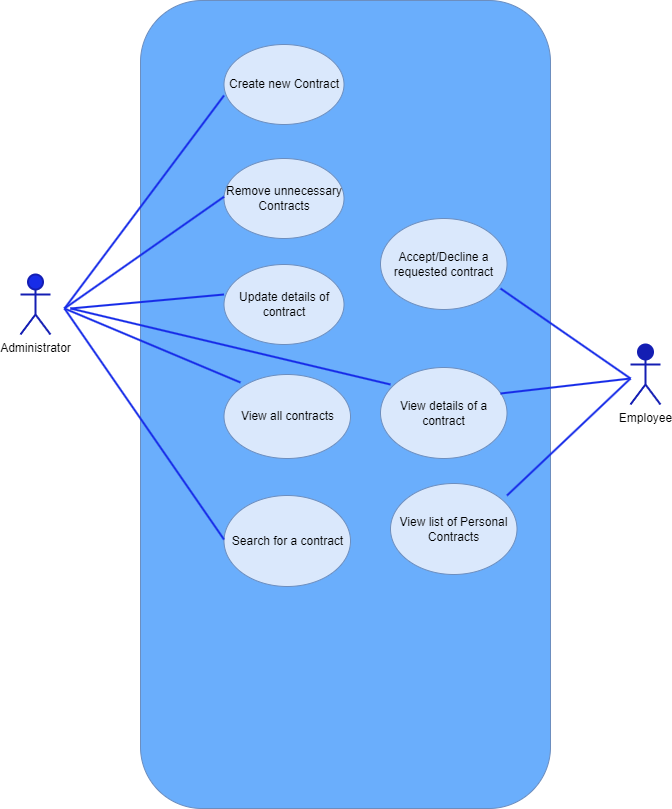

The diagram above was exported from draw.io. Its source (the exported page's mxGraphModel, read from the mxfile embedded in the PNG):
<mxGraphModel dx="1050" dy="523" grid="1" gridSize="10" guides="1" tooltips="1" connect="1" arrows="1" fold="1" page="1" pageScale="1" pageWidth="850" pageHeight="1100" math="0" shadow="0">
  <root>
    <mxCell id="0" />
    <mxCell id="1" parent="0" />
    <mxCell id="TKz2CsueimOhlFvnIyJr-1" value="Administrator" style="shape=umlActor;verticalLabelPosition=bottom;verticalAlign=top;html=1;outlineConnect=0;fillColor=#172CE8;strokeColor=#141EB3;strokeWidth=2;" vertex="1" parent="1">
      <mxGeometry x="110" y="296" width="30" height="60" as="geometry" />
    </mxCell>
    <mxCell id="TKz2CsueimOhlFvnIyJr-3" value="" style="rounded=1;whiteSpace=wrap;html=1;fillColor=#6AAEFC;strokeColor=#6c8ebf;" vertex="1" parent="1">
      <mxGeometry x="230" y="22" width="410" height="808" as="geometry" />
    </mxCell>
    <mxCell id="TKz2CsueimOhlFvnIyJr-4" value="Create new Contract" style="ellipse;whiteSpace=wrap;html=1;fillColor=#dae8fc;strokeColor=#6c8ebf;" vertex="1" parent="1">
      <mxGeometry x="313.5" y="66" width="120" height="80" as="geometry" />
    </mxCell>
    <mxCell id="TKz2CsueimOhlFvnIyJr-5" value="Remove&amp;nbsp;unnecessary Contracts" style="ellipse;whiteSpace=wrap;html=1;fillColor=#dae8fc;strokeColor=#6c8ebf;" vertex="1" parent="1">
      <mxGeometry x="313.5" y="180" width="120" height="80" as="geometry" />
    </mxCell>
    <mxCell id="TKz2CsueimOhlFvnIyJr-6" value="Update details of contract" style="ellipse;whiteSpace=wrap;html=1;fillColor=#dae8fc;strokeColor=#6c8ebf;" vertex="1" parent="1">
      <mxGeometry x="313.5" y="286" width="120" height="80" as="geometry" />
    </mxCell>
    <mxCell id="TKz2CsueimOhlFvnIyJr-7" value="View all contracts" style="ellipse;whiteSpace=wrap;html=1;fillColor=#dae8fc;strokeColor=#6c8ebf;" vertex="1" parent="1">
      <mxGeometry x="313.5" y="396" width="126.5" height="84" as="geometry" />
    </mxCell>
    <mxCell id="TKz2CsueimOhlFvnIyJr-8" value="Search for a contract" style="ellipse;whiteSpace=wrap;html=1;fillColor=#dae8fc;strokeColor=#6c8ebf;" vertex="1" parent="1">
      <mxGeometry x="313.5" y="517" width="126.5" height="91" as="geometry" />
    </mxCell>
    <mxCell id="TKz2CsueimOhlFvnIyJr-9" value="" style="endArrow=none;html=1;rounded=0;strokeWidth=2;strokeColor=#172CE8;" edge="1" parent="1">
      <mxGeometry width="50" height="50" relative="1" as="geometry">
        <mxPoint x="154" y="330" as="sourcePoint" />
        <mxPoint x="313.5" y="117" as="targetPoint" />
      </mxGeometry>
    </mxCell>
    <mxCell id="TKz2CsueimOhlFvnIyJr-10" value="" style="endArrow=none;html=1;rounded=0;strokeWidth=2;strokeColor=#172CE8;" edge="1" parent="1">
      <mxGeometry width="50" height="50" relative="1" as="geometry">
        <mxPoint x="154" y="330" as="sourcePoint" />
        <mxPoint x="313.5" y="218.25" as="targetPoint" />
      </mxGeometry>
    </mxCell>
    <mxCell id="TKz2CsueimOhlFvnIyJr-11" value="" style="endArrow=none;html=1;rounded=0;strokeWidth=2;strokeColor=#172CE8;" edge="1" parent="1">
      <mxGeometry width="50" height="50" relative="1" as="geometry">
        <mxPoint x="160" y="330" as="sourcePoint" />
        <mxPoint x="313.5" y="316" as="targetPoint" />
      </mxGeometry>
    </mxCell>
    <mxCell id="TKz2CsueimOhlFvnIyJr-12" value="" style="endArrow=none;html=1;rounded=0;strokeWidth=2;strokeColor=#172CE8;" edge="1" parent="1">
      <mxGeometry width="50" height="50" relative="1" as="geometry">
        <mxPoint x="154" y="330" as="sourcePoint" />
        <mxPoint x="330" y="404" as="targetPoint" />
      </mxGeometry>
    </mxCell>
    <mxCell id="TKz2CsueimOhlFvnIyJr-13" value="" style="endArrow=none;html=1;rounded=0;strokeWidth=2;strokeColor=#172CE8;" edge="1" parent="1">
      <mxGeometry width="50" height="50" relative="1" as="geometry">
        <mxPoint x="154" y="330" as="sourcePoint" />
        <mxPoint x="313.5" y="561" as="targetPoint" />
      </mxGeometry>
    </mxCell>
    <mxCell id="TKz2CsueimOhlFvnIyJr-19" value="View details of a contract" style="ellipse;whiteSpace=wrap;html=1;fillColor=#dae8fc;strokeColor=#6c8ebf;" vertex="1" parent="1">
      <mxGeometry x="470" y="389" width="126.5" height="91" as="geometry" />
    </mxCell>
    <mxCell id="TKz2CsueimOhlFvnIyJr-20" value="Employee&lt;br&gt;" style="shape=umlActor;verticalLabelPosition=bottom;verticalAlign=top;html=1;outlineConnect=0;fillColor=#141EB3;strokeColor=#141EB3;strokeWidth=2;" vertex="1" parent="1">
      <mxGeometry x="720" y="366" width="30" height="60" as="geometry" />
    </mxCell>
    <mxCell id="TKz2CsueimOhlFvnIyJr-22" value="" style="endArrow=none;html=1;rounded=0;strokeWidth=2;strokeColor=#172CE8;" edge="1" parent="1">
      <mxGeometry width="50" height="50" relative="1" as="geometry">
        <mxPoint x="590" y="415" as="sourcePoint" />
        <mxPoint x="720" y="400" as="targetPoint" />
      </mxGeometry>
    </mxCell>
    <mxCell id="TKz2CsueimOhlFvnIyJr-24" value="" style="endArrow=none;html=1;rounded=0;strokeWidth=2;strokeColor=#172CE8;" edge="1" parent="1">
      <mxGeometry width="50" height="50" relative="1" as="geometry">
        <mxPoint x="160" y="330" as="sourcePoint" />
        <mxPoint x="480" y="406" as="targetPoint" />
      </mxGeometry>
    </mxCell>
    <mxCell id="TKz2CsueimOhlFvnIyJr-25" value="Accept/Decline a requested contract" style="ellipse;whiteSpace=wrap;html=1;fillColor=#dae8fc;strokeColor=#6c8ebf;" vertex="1" parent="1">
      <mxGeometry x="470" y="240" width="126.5" height="91" as="geometry" />
    </mxCell>
    <mxCell id="TKz2CsueimOhlFvnIyJr-26" value="" style="endArrow=none;html=1;rounded=0;strokeWidth=2;strokeColor=#172CE8;" edge="1" parent="1">
      <mxGeometry width="50" height="50" relative="1" as="geometry">
        <mxPoint x="590" y="310" as="sourcePoint" />
        <mxPoint x="720" y="400" as="targetPoint" />
      </mxGeometry>
    </mxCell>
    <mxCell id="TKz2CsueimOhlFvnIyJr-27" value="View list of Personal Contracts" style="ellipse;whiteSpace=wrap;html=1;fillColor=#dae8fc;strokeColor=#6c8ebf;" vertex="1" parent="1">
      <mxGeometry x="480" y="505" width="126.5" height="91" as="geometry" />
    </mxCell>
    <mxCell id="TKz2CsueimOhlFvnIyJr-28" value="" style="endArrow=none;html=1;rounded=0;strokeWidth=2;strokeColor=#172CE8;" edge="1" parent="1">
      <mxGeometry width="50" height="50" relative="1" as="geometry">
        <mxPoint x="596.5" y="517" as="sourcePoint" />
        <mxPoint x="720" y="400" as="targetPoint" />
      </mxGeometry>
    </mxCell>
  </root>
</mxGraphModel>